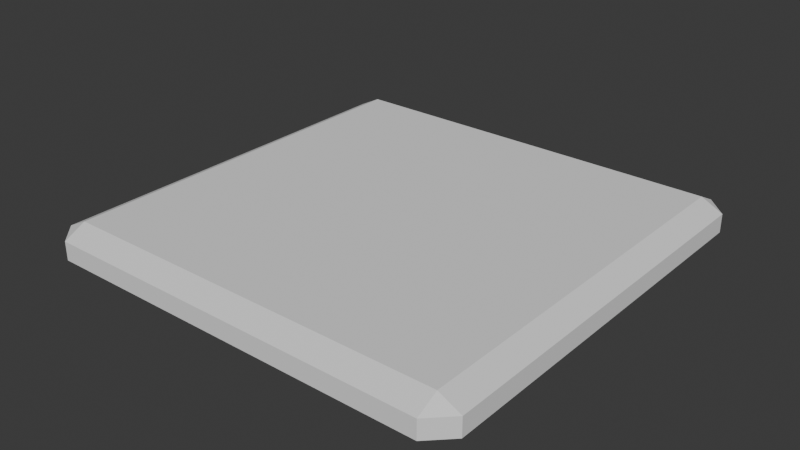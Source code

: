 # Source: Floor1.blend  (saved by Blender 4.5.88; exported with 4.5.12 LTS)
import bpy
from mathutils import Matrix  # noqa: F401  (used for matrix-valued properties, if any)

bpy.ops.wm.read_factory_settings(use_empty=True)
scene = bpy.context.scene
scene.name = 'Scene'

# ---- collections
col_collection = bpy.data.collections.new('Collection'); scene.collection.children.link(col_collection)

# ---- world
world_world = bpy.data.worlds.new('World'); scene.world = world_world
world_world.use_nodes = True; world_world.node_tree.nodes.clear()
_N = world_world.node_tree.nodes; _L = world_world.node_tree.links
n0 = _N.new('ShaderNodeOutputWorld'); n0.name = 'World Output'; n0.location = (200, 100)
n1 = _N.new('ShaderNodeBackground'); n1.name = 'Background'; n1.location = (-200, 100)
n1.inputs[0].default_value = (0.05088, 0.05088, 0.05088, 1.0)
_L.new(n1.outputs[0], n0.inputs[0])
n0.is_active_output = True
world_world.color = (0.05088, 0.05088, 0.05088)
world_world.sun_shadow_jitter_overblur = 0.0

# ---- meshes
me_cube_001 = bpy.data.meshes.new('Cube.001')
me_cube_001.from_pydata([(-0.9, -0.9, -1.256), (-0.9, -1.0, -0.9), (-1.0, -0.9, -0.9), (-0.9, -1.0, -0.2963), (-0.9, -0.9, -0.1963), (-1.0, -0.9, -0.2963), (-0.9, 0.9, -1.256), (-1.0, 0.9, -0.9), (-0.9, 1.0, -0.9), (-0.9, 0.9, -0.1963), (-0.9, 1.0, -0.2963), (-1.0, 0.9, -0.2963), (0.9, -0.9, -1.256), (1.0, -0.9, -0.9), (0.9, -1.0, -0.9), (0.9, -0.9, -0.1963), (0.9, -1.0, -0.2963), (1.0, -0.9, -0.2963), (0.9, 0.9, -1.256), (0.9, 1.0, -0.9), (1.0, 0.9, -0.9), (0.9, 0.9, -0.1963), (1.0, 0.9, -0.2963), (0.9, 1.0, -0.2963)], [], [(0, 1, 2), (3, 4, 5), (6, 7, 8), (9, 10, 11), (12, 13, 14), (15, 16, 17), (18, 19, 20), (21, 22, 23), (6, 0, 2, 7), (1, 3, 5, 2), (4, 9, 11, 5), (10, 8, 7, 11), (18, 6, 8, 19), (9, 21, 23, 10), (22, 20, 19, 23), (12, 18, 20, 13), (21, 15, 17, 22), (16, 14, 13, 17), (0, 12, 14, 1), (15, 4, 3, 16), (6, 18, 12, 0), (2, 5, 11, 7), (14, 16, 3, 1), (21, 9, 4, 15), (8, 10, 23, 19), (20, 22, 17, 13)])
_uv = me_cube_001.uv_layers.new(name='UVMap')
_uv.uv.foreach_set('vector', [0.1375, 0.7375, 0.1375, 0.75, 0.125, 0.7375, 0.6125, 0.0, 0.625, 0.0125, 0.6125, 0.0125, 0.1375, 0.5125, 0.125, 0.5125, 0.1375, 0.5, 0.625, 0.2498, 0.6125, 0.2625, 0.6125, 0.2375, 0.3625, 0.7375, 0.3875, 0.7375, 0.3857, 0.7616, 0.6366, 0.7393, 0.6125, 0.7625, 0.6125, 0.7375, 0.3625, 0.5125, 0.3857, 0.4884, 0.3875, 0.5125, 0.6366, 0.5107, 0.6125, 0.5125, 0.6125, 0.4875, 0.1375, 0.5125, 0.1375, 0.7375, 0.125, 0.7375, 0.125, 0.5125, 0.3875, 0.0, 0.6125, 0.0, 0.6125, 0.0125, 0.3875, 0.0125, 0.625, 0.0125, 0.625, 0.2498, 0.6125, 0.2375, 0.6125, 0.0125, 0.6125, 0.2625, 0.3875, 0.2625, 0.3875, 0.2375, 0.6125, 0.2375, 0.3625, 0.5125, 0.1375, 0.5125, 0.1375, 0.5, 0.3857, 0.4884, 0.625, 0.2498, 0.6366, 0.5107, 0.6125, 0.4875, 0.6125, 0.2625, 0.6125, 0.5125, 0.3875, 0.5125, 0.3857, 0.4884, 0.6125, 0.4875, 0.3625, 0.7375, 0.3625, 0.5125, 0.3875, 0.5125, 0.3875, 0.7375, 0.6366, 0.5107, 0.6366, 0.7393, 0.6125, 0.7375, 0.6125, 0.5125, 0.6125, 0.7625, 0.3857, 0.7616, 0.3875, 0.7375, 0.6125, 0.7375, 0.1375, 0.7375, 0.3625, 0.7375, 0.3857, 0.7616, 0.1375, 0.75, 0.6366, 0.7393, 0.625, 0.9875, 0.6125, 0.9875, 0.6125, 0.7625, 0.1375, 0.5125, 0.3625, 0.5125, 0.3625, 0.7375, 0.1375, 0.7375, 0.3875, 0.0125, 0.6125, 0.0125, 0.6125, 0.2375, 0.3875, 0.2375, 0.3857, 0.7616, 0.6125, 0.7625, 0.6125, 0.9875, 0.3875, 0.9875, 0.6366, 0.5107, 0.8625, 0.5125, 0.8625, 0.7375, 0.6366, 0.7393, 0.3875, 0.2625, 0.6125, 0.2625, 0.6125, 0.4875, 0.3857, 0.4884, 0.3875, 0.5125, 0.6125, 0.5125, 0.6125, 0.7375, 0.3875, 0.7375])
me_cube_001.update()

# ---- objects
ob_cube = bpy.data.objects.new('Cube', me_cube_001)

# ---- transforms, parenting, visibility, modifiers, constraints
ob_cube.location = (0.0, 0.0, 0.0)
ob_cube.scale = (1.0, 1.0, -0.1416)

# ---- collection membership
col_collection.objects.link(ob_cube)

# ---- scene / render settings (as saved in the file)
scene.frame_start = 1; scene.frame_end = 250; scene.frame_set(1)
scene.render.engine = 'BLENDER_EEVEE_NEXT'
bpy.context.view_layer.update()

# ---- added for rendering (the .blend has no active camera and no usable light): camera, sun
cam_auto = bpy.data.cameras.new('AutoCamera')
cam_auto.lens = 50.0
cam_auto.sensor_width = 36.0
cam_auto.clip_end = 1000.0
ob_auto_camera = bpy.data.objects.new('AutoCamera', cam_auto)
scene.collection.objects.link(ob_auto_camera)
ob_auto_camera.location = (2.62061, -3.14473, 2.1993)
ob_auto_camera.rotation_euler = (1.09748, -7.21219e-08, 0.694738)
scene.camera = ob_auto_camera
light_auto_sun = bpy.data.lights.new('AutoSun', 'SUN')
light_auto_sun.energy = 3.0
light_auto_sun.angle = 0.0523599
ob_auto_sun = bpy.data.objects.new('AutoSun', light_auto_sun)
scene.collection.objects.link(ob_auto_sun)
ob_auto_sun.rotation_euler = (0.872665, 0.174533, 0.523599)
bpy.context.view_layer.update()

